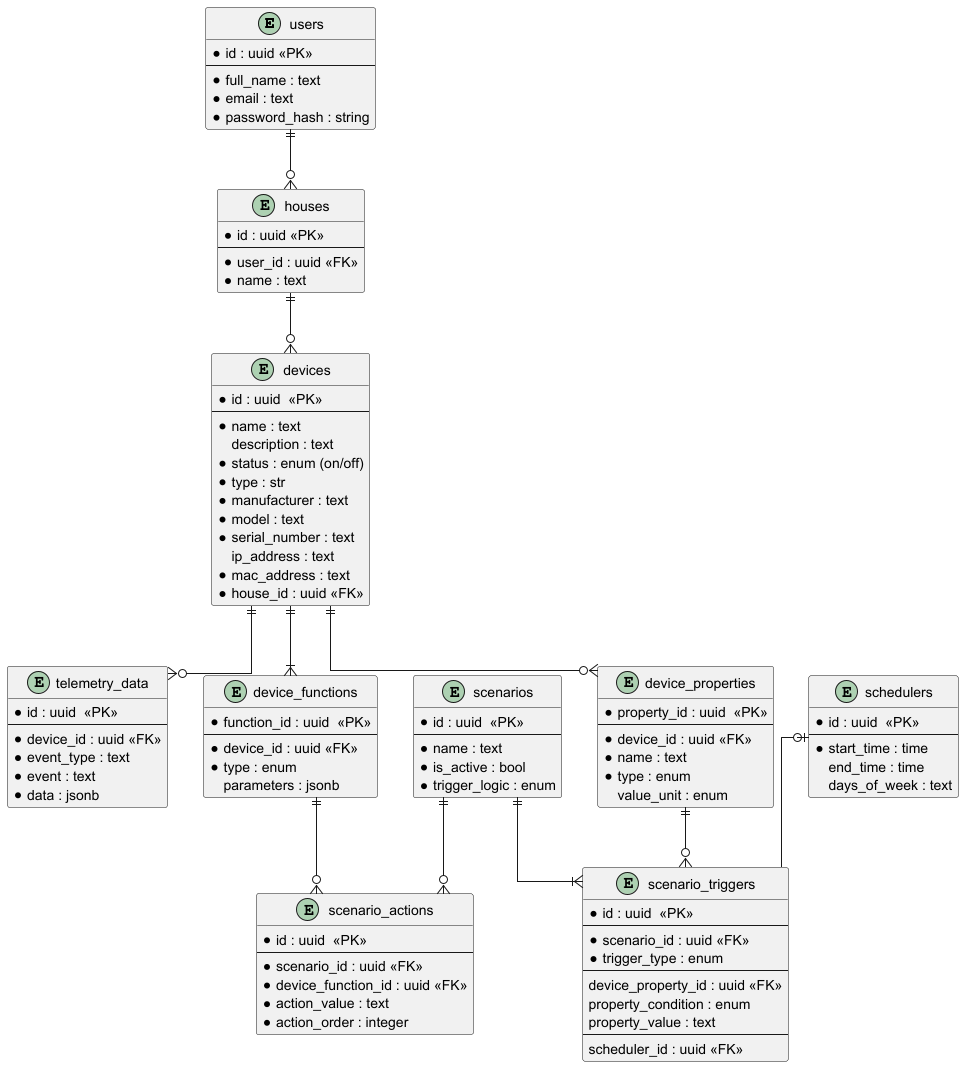

The diagram above was rendered by PlantUML. Its source (embedded in the PNG):
@startuml

skinparam linetype ortho


entity users {
  *id : uuid <<PK>>
  --
  *full_name : text
  *email : text
  *password_hash : string
}

entity houses {
  *id : uuid <<PK>>
  --
  *user_id : uuid <<FK>>
  *name : text
}

entity devices {
  *id : uuid  <<PK>>
  --
  *name : text
  description : text
  *status : enum (on/off)
  *type : str
  *manufacturer : text
  *model : text
  *serial_number : text
  ip_address : text
  *mac_address : text
  *house_id : uuid <<FK>>
}

entity device_functions {
  *function_id : uuid  <<PK>>
  --
  *device_id : uuid <<FK>>
  *type : enum
  parameters : jsonb
}

entity device_properties {
  *property_id : uuid  <<PK>>
  --
  *device_id : uuid <<FK>>
  *name : text
  *type : enum
  value_unit : enum
}

entity scenarios {
  *id : uuid  <<PK>>
  --
  *name : text
  *is_active : bool
  *trigger_logic : enum
}

entity scenario_triggers {
  *id : uuid  <<PK>>
  --
  *scenario_id : uuid <<FK>>
  *trigger_type : enum
  --
  device_property_id : uuid <<FK>>
  property_condition : enum
  property_value : text
  --
  scheduler_id : uuid <<FK>>
}

entity schedulers {
  *id : uuid  <<PK>>
  --
  *start_time : time
  end_time : time
  days_of_week : text
}

entity scenario_actions {
  *id : uuid  <<PK>>
  --
  *scenario_id : uuid <<FK>>
  *device_function_id : uuid <<FK>>
  *action_value : text
  *action_order : integer
}

entity telemetry_data {
  *id : uuid  <<PK>>
  --
  *device_id : uuid <<FK>>
  *event_type : text
  *event : text
  *data : jsonb
}

users               ||--o{   houses
houses              ||--o{   devices
devices             ||--|{   device_functions
devices             ||--o{   device_properties
scenarios           ||--|{   scenario_triggers
scenarios           ||--o{   scenario_actions
device_properties   ||--o{   scenario_triggers
schedulers          |o--     scenario_triggers
device_functions    ||--o{   scenario_actions
devices             ||--o{   telemetry_data

@enduml